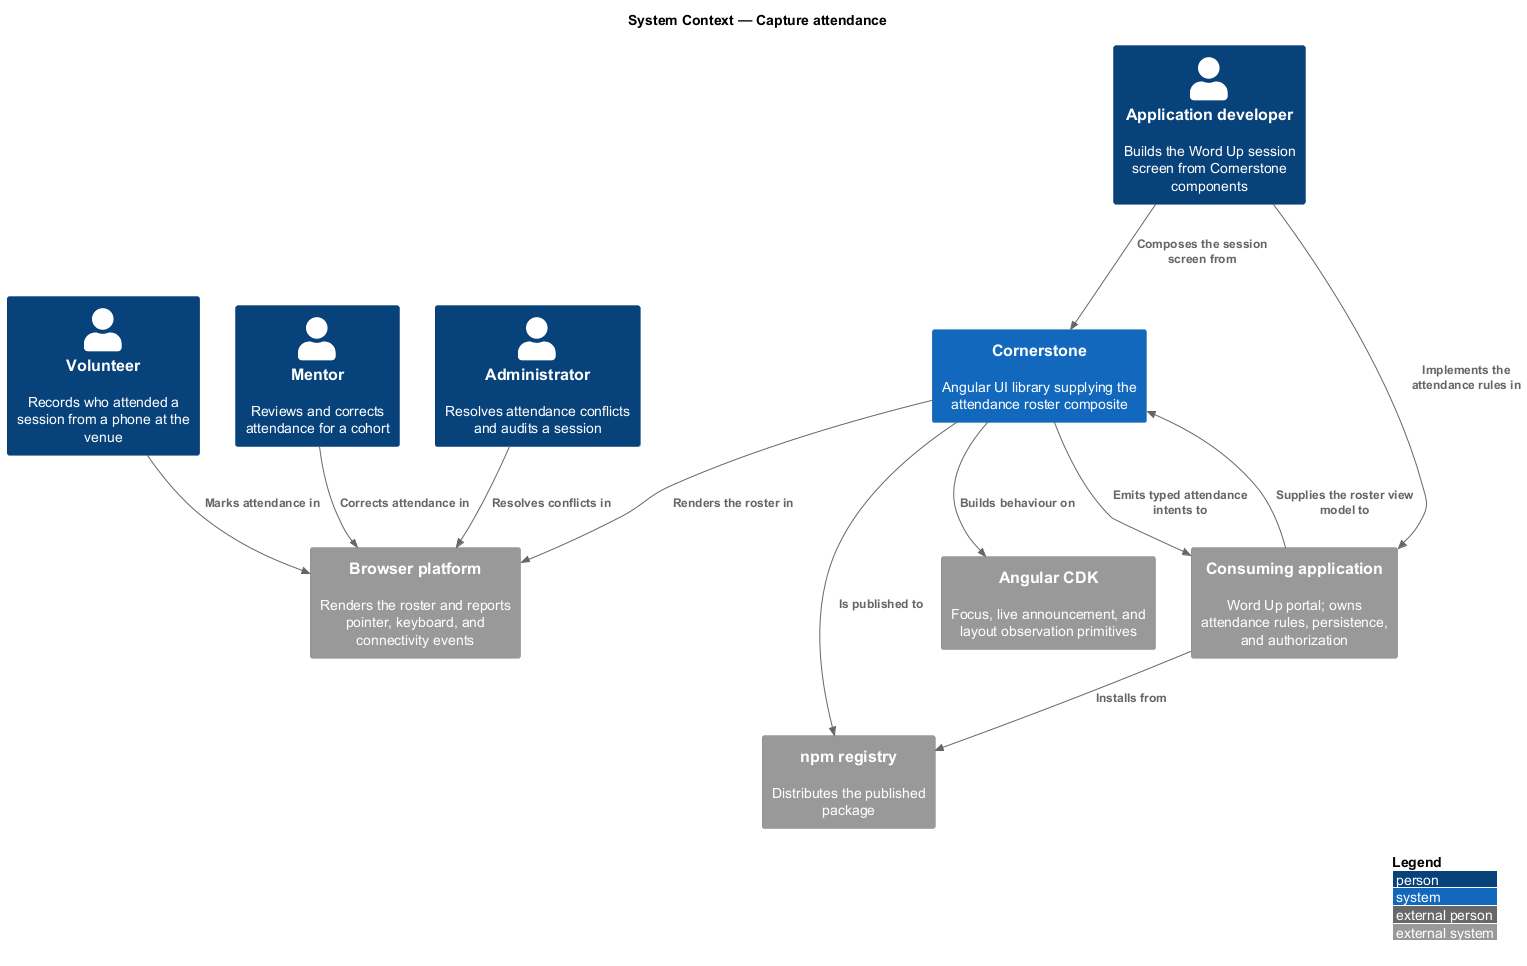

The diagram above was rendered by PlantUML. Its source (embedded in the PNG):
@startuml
!include <C4/C4_Context>
LAYOUT_WITH_LEGEND()
title System Context — Capture attendance

Person(volunteer, "Volunteer", "Records who attended a session from a phone at the venue")
Person(mentor, "Mentor", "Reviews and corrects attendance for a cohort")
Person(admin, "Administrator", "Resolves attendance conflicts and audits a session")
Person(dev, "Application developer", "Builds the Word Up session screen from Cornerstone components")

System(cornerstone, "Cornerstone", "Angular UI library supplying the attendance roster composite")
System_Ext(app, "Consuming application", "Word Up portal; owns attendance rules, persistence, and authorization")
System_Ext(cdk, "Angular CDK", "Focus, live announcement, and layout observation primitives")
System_Ext(browser, "Browser platform", "Renders the roster and reports pointer, keyboard, and connectivity events")
System_Ext(npm, "npm registry", "Distributes the published package")

Rel(volunteer, browser, "Marks attendance in")
Rel(mentor, browser, "Corrects attendance in")
Rel(admin, browser, "Resolves conflicts in")
Rel(dev, cornerstone, "Composes the session screen from")
Rel(dev, app, "Implements the attendance rules in")
Rel(app, cornerstone, "Supplies the roster view model to")
Rel(cornerstone, app, "Emits typed attendance intents to")
Rel(cornerstone, cdk, "Builds behaviour on")
Rel(cornerstone, npm, "Is published to")
Rel(app, npm, "Installs from")
Rel(cornerstone, browser, "Renders the roster in")
@enduml